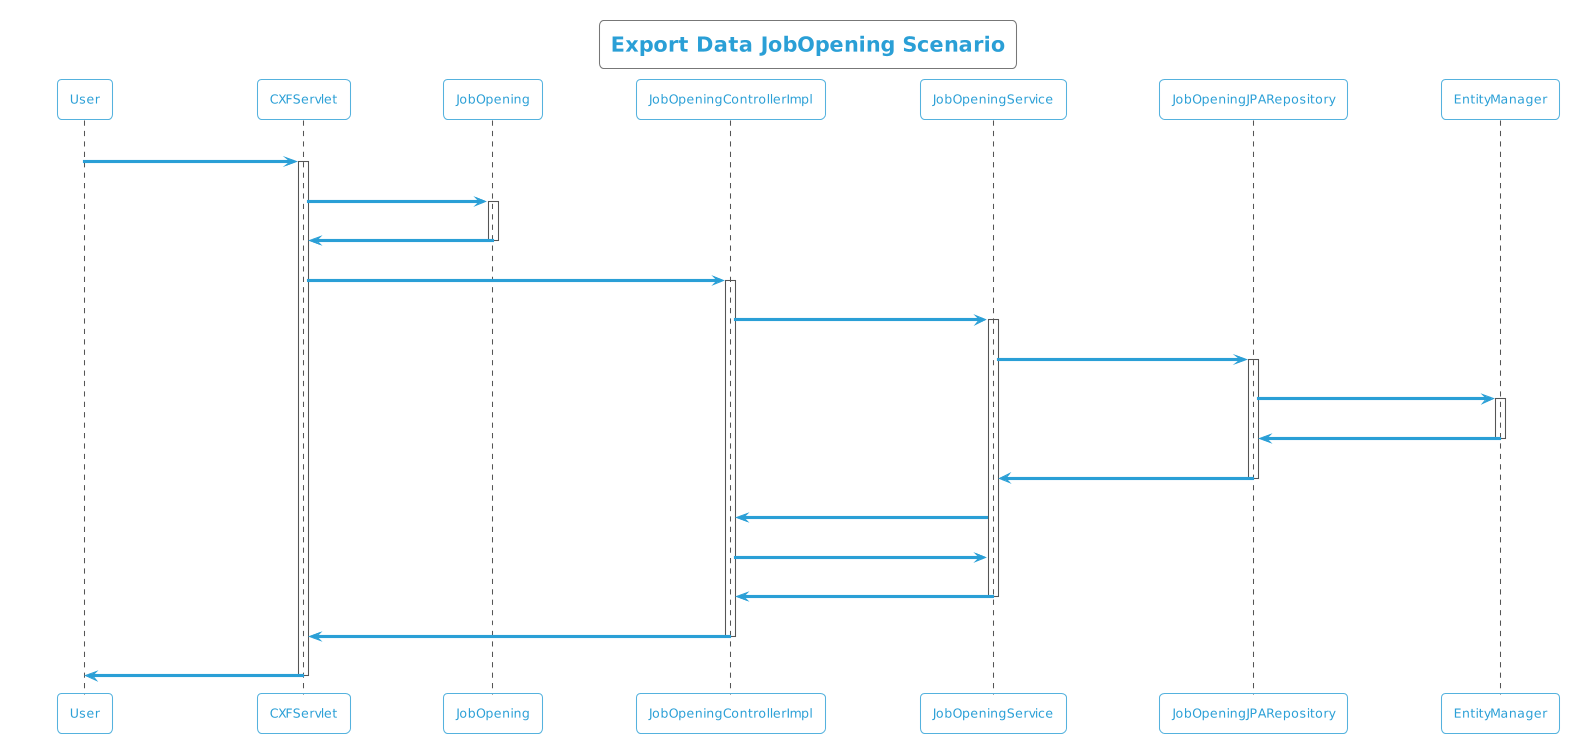

The diagram above was rendered by PlantUML. Its source (embedded in the PNG):
@startuml
!theme cyborg-outline
title Export Data JobOpening Scenario
participant User
User -> CXFServlet: JobOpening
activate CXFServlet
CXFServlet -> JobOpening: << export >>
activate JobOpening
JobOpening -> CXFServlet: << instance >>
deactivate JobOpening
CXFServlet -> JobOpeningControllerImpl: export(:JobOpening)
activate JobOpeningControllerImpl
JobOpeningControllerImpl -> JobOpeningService: search(:JobOpening)
activate JobOpeningService
JobOpeningService -> JobOpeningJPARepository: search(:JobOpening)
activate JobOpeningJPARepository
JobOpeningJPARepository -> EntityManager: save(:JobOpening)
activate EntityManager
EntityManager -> JobOpeningJPARepository: << persisted JobOpening >>
deactivate EntityManager
JobOpeningJPARepository -> JobOpeningService: << persisted JobOpening >>
deactivate JobOpeningJPARepository
JobOpeningService -> JobOpeningControllerImpl: response(:List<JobOpening>)
JobOpeningControllerImpl -> JobOpeningService: export(:JobOpening)
JobOpeningService -> JobOpeningControllerImpl: << persisted JobOpening.xlsx >>
deactivate JobOpeningService
JobOpeningControllerImpl -> CXFServlet: << persisted JobOpening.xlsx >>
deactivate JobOpeningControllerImpl
CXFServlet -> User: marshalled JobOpening XML
deactivate CXFServlet
@enduml